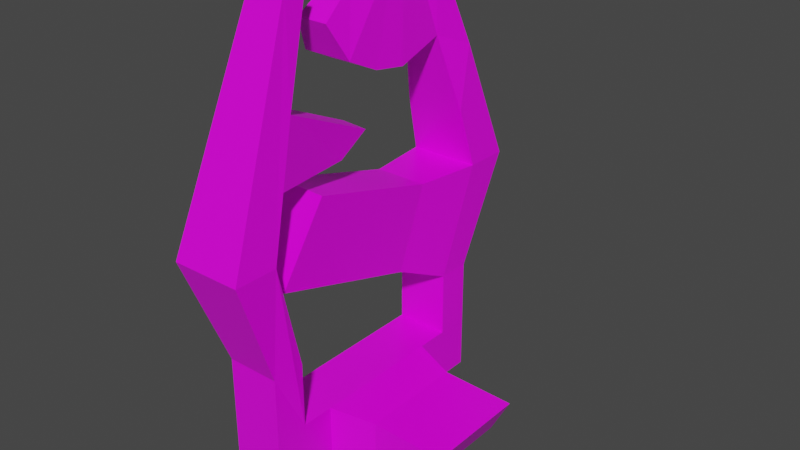 # Source: clip.blend  (saved by Blender 4.4.30; exported with 4.5.12 LTS)
import bpy
from mathutils import Matrix  # noqa: F401  (used for matrix-valued properties, if any)

bpy.ops.wm.read_factory_settings(use_empty=True)
scene = bpy.context.scene
scene.name = 'Scene'

# ---- collections
col_collection = bpy.data.collections.new('Collection'); scene.collection.children.link(col_collection)

# ---- images (referenced by path relative to the original .blend; pixels are not part of the script)
import os
ASSET_DIR = os.environ.get("B2B_ASSET_DIR", "")  # directory of the original .blend (textures are referenced by path, not embedded)
HERE = os.path.dirname(os.path.abspath(__file__))  # packed textures are extracted next to this script under _unpacked/

def load_image(name, relpath, width, height, colorspace="sRGB"):
    """Load a texture the original file referenced (path relative to the .blend, or extracted next to this script)."""
    p = next((c for c in (os.path.join(HERE, relpath), os.path.join(ASSET_DIR, relpath)) if relpath and os.path.exists(c)), "")
    if p:
        img = bpy.data.images.load(p, check_existing=True)
        img.name = name
    else:  # same state as the original file: an image datablock whose file is absent (Cycles renders it pink)
        img = bpy.data.images.new(name, width, height)
        img.source = "FILE"
        img.filepath = "//" + (relpath or name)
    img.colorspace_settings.name = colorspace
    return img
img_rusted_drain_jpg = load_image('rusted_drain.jpg', 'rusted_drain.jpg', 1024, 1024, 'sRGB')

# ---- materials (node trees are filled in below, after node groups)
mat_material = bpy.data.materials.new('Material')
mat_material.alpha_threshold = 0.0
mat_material.use_transparent_shadow = False
mat_material.line_color = (0.0, 0.0, 0.0, 1.0)

# ---- material node trees
mat_material.use_nodes = True; mat_material.node_tree.nodes.clear()
_N = mat_material.node_tree.nodes; _L = mat_material.node_tree.links
n0 = _N.new('ShaderNodeOutputMaterial'); n0.name = 'Material Output'; n0.location = (300, 300)
n1 = _N.new('ShaderNodeBsdfPrincipled'); n1.name = 'Principled BSDF'; n1.location = (10, 300)
n1.distribution = 'GGX'
n1.subsurface_method = 'BURLEY'
n1.inputs[2].default_value = 0.4
n1.inputs[3].default_value = 1.45
n1.inputs[27].default_value = (0.0, 0.0, 0.0, 1.0)
n1.inputs[28].default_value = 1.0
n2 = _N.new('ShaderNodeTexImage'); n2.name = 'Image Texture'; n2.location = (-839, 347)
n2.image = img_rusted_drain_jpg
_L.new(n1.outputs[0], n0.inputs[0])
_L.new(n2.outputs[0], n1.inputs[0])
n0.is_active_output = True

# ---- world
world_world = bpy.data.worlds.new('World'); scene.world = world_world
world_world.use_nodes = True; world_world.node_tree.nodes.clear()
_N = world_world.node_tree.nodes; _L = world_world.node_tree.links
n0 = _N.new('ShaderNodeOutputWorld'); n0.name = 'World Output'; n0.location = (300, 300)
n1 = _N.new('ShaderNodeBackground'); n1.name = 'Background'; n1.location = (10, 300)
n1.inputs[0].default_value = (0.05088, 0.05088, 0.05088, 1.0)
_L.new(n1.outputs[0], n0.inputs[0])
n0.is_active_output = True
world_world.color = (0.05088, 0.05088, 0.05088)
world_world.use_sun_shadow = False
world_world.sun_shadow_jitter_overblur = 0.0

# ---- meshes
me_cube = bpy.data.meshes.new('Cube')
me_cube.from_pydata([(1.0, 5.0, -1.0), (1.0, -5.0, -1.0), (-1.0, 5.0, -1.0), (-1.0, -5.0, -1.0), (1.0, -2.5, 1.0), (1.0, -2.5, -1.0), (1.0, 2.5, -1.0), (1.0, 2.5, 1.0), (1.0, -3.75, 1.0), (-1.0, -3.75, 1.0), (-1.0, 3.75, 1.0), (1.0, 3.75, 1.0), (1.0, 5.0, 3.451), (1.0, -5.0, 3.451), (-1.0, 5.0, 3.451), (-1.0, -5.0, 3.451), (1.0, -3.75, 3.451), (-1.0, -3.75, 3.451), (-1.0, 3.75, 3.451), (1.0, 3.75, 3.451), (1.319, 6.593, 7.657), (1.319, -6.593, 7.657), (-1.319, 6.593, 7.657), (-1.319, -6.593, 7.657), (1.319, -4.945, 7.657), (-1.319, -4.945, 7.657), (-1.319, 4.945, 7.657), (1.319, 4.945, 7.657), (0.993, 4.965, 12.13), (-0.993, 4.965, 12.13), (0.993, -3.724, 12.13), (-0.993, -3.724, 12.13), (-0.6847, 3.545, 12.71), (0.6847, 3.545, 12.71), (0.6863, 3.431, 15.83), (0.6863, -3.431, 15.83), (-0.6863, 3.431, 15.83), (-0.6863, -3.431, 15.83), (0.6863, -2.573, 15.83), (-0.6863, -2.573, 15.83), (-0.4732, 2.752, 15.25), (0.4732, 2.752, 15.25), (-1.156, 5.779, 9.895), (1.156, 5.779, 9.895), (1.156, 4.334, 9.895), (-1.156, 4.334, 9.895), (-1.156, -4.334, 9.895), (1.156, -4.334, 9.895), (0.6319, -0.05974, 10.45), (-0.4933, 0.108, 10.41), (-0.7242, -0.98, 9.67), (0.5856, -1.175, 9.716), (-0.9083, 1.419, 12.22), (0.9254, 1.455, 12.23), (-0.6422, 1.794, 14.78), (0.6251, 1.819, 14.78), (-0.8892, 0.1097, 12.46), (0.9445, 0.1463, 12.45), (-0.6232, 1.102, 14.84), (0.6441, 1.127, 14.84), (-0.8715, -1.14, 13.07), (0.9622, -1.106, 13.05), (-0.6054, 0.6176, 14.96), (0.6619, 0.6409, 14.95), (-0.5165, -1.787, 14.34), (0.6453, -1.768, 14.32), (-0.348, -0.4503, 15.28), (0.455, -0.4372, 15.27), (0.8046, 2.448, 4.551), (-0.7069, 1.503, 4.551), (0.8046, 1.503, 4.551), (-0.9477, 2.406, 7.729), (1.045, 2.406, 7.729), (0.8026, -3.247, 6.026), (-0.7433, -4.111, 6.231), (0.7671, -4.17, 6.224), (-0.909, -2.554, 9.152), (1.083, -2.633, 9.142), (2.584, -1.988, 0.7953), (2.584, -1.988, -0.7953), (2.584, 1.988, -0.7953), (2.584, 1.988, 0.7953), (5.36, -1.988, 0.704), (4.62, -1.988, -0.704), (4.62, 1.988, -0.704), (5.36, 1.988, 0.704)], [], [(81, 78, 82, 85), (7, 4, 78, 81), (9, 8, 4, 7, 11, 10), (80, 84, 83, 79, 5, 1, 3, 2, 0, 6), (81, 85, 84, 80, 6, 7), (0, 12, 19, 11, 7, 6), (9, 10, 18, 26, 22, 14, 2, 3, 15, 23, 25, 17), (2, 14, 22, 20, 12, 0), (10, 11, 19, 18), (31, 30, 48, 49), (12, 19, 70, 68), (5, 4, 8, 16, 24, 21, 13, 1), (19, 12, 20, 27), (17, 25, 24, 16, 8, 9), (33, 28, 34, 41), (44, 43, 28, 33), (42, 45, 32, 29), (23, 21, 35, 37), (38, 39, 37, 35), (34, 36, 40, 41), (29, 32, 40, 36), (20, 22, 42, 29, 36, 34, 28, 43), (40, 32, 52, 54), (30, 31, 39, 38), (21, 24, 47, 30, 38, 35), (25, 23, 37, 39, 31, 46), (22, 26, 45, 42), (27, 20, 43, 44), (24, 25, 46, 47), (51, 50, 49, 48), (47, 46, 50, 51), (46, 31, 49, 50), (30, 47, 51, 48), (54, 52, 56, 58), (32, 33, 53, 52), (33, 41, 55, 53), (41, 40, 54, 55), (57, 59, 63, 61), (55, 54, 58, 59), (53, 55, 59, 57), (52, 53, 57, 56), (60, 61, 65, 64), (56, 57, 61, 60), (58, 56, 60, 62), (59, 58, 62, 63), (64, 65, 67, 66), (62, 60, 64, 66), (63, 62, 66, 67), (61, 63, 67, 65), (71, 69, 74, 76), (26, 18, 69, 71), (19, 27, 72, 70), (18, 19, 70, 69), (27, 26, 71, 72), (74, 75, 77, 76), (69, 70, 75, 74), (70, 72, 77, 75), (72, 71, 76, 77), (68, 70, 75, 73), (26, 27, 44, 33, 32, 45), (1, 13, 21, 23, 15, 3), (79, 83, 82, 78, 4, 5), (85, 82, 83, 84)])
_uv = me_cube.uv_layers.new(name='UVMap')
_uv.uv.foreach_set('vector', [0.5121, 0.6003, 0.4891, 0.6002, 0.4893, 0.4476, 0.5123, 0.4478, 0.5145, 0.6876, 0.4856, 0.6875, 0.4891, 0.6002, 0.5121, 0.6003, 0.4783, 0.7972, 0.4783, 0.6874, 0.4856, 0.6875, 0.5145, 0.6876, 0.5217, 0.6876, 0.5217, 0.7974, 0.4998, 0.1973, 0.4994, 0.3092, 0.4765, 0.3091, 0.4769, 0.1972, 0.4749, 0.1099, 0.4605, 0.1098, 0.4605, 0.0, 0.5179, 0.0003762, 0.5179, 0.1102, 0.5036, 0.1101, 0.4569, 0.8125, 0.4597, 0.9649, 0.4174, 0.9296, 0.4108, 0.8184, 0.4017, 0.7323, 0.4597, 0.7249, 0.2906, 0.001005, 0.2859, 0.2453, 0.2786, 0.2448, 0.2812, 0.1103, 0.274, 0.1098, 0.2761, 0.0, 0.1767, 0.8138, 0.2202, 0.8105, 0.2175, 0.6762, 0.2201, 0.4462, 0.2297, 0.4455, 0.2248, 0.6757, 0.2297, 0.9196, 0.1717, 0.9239, 0.1668, 0.68, 0.1532, 0.4513, 0.1628, 0.4506, 0.174, 0.6795, 0.08596, 0.9242, 0.08595, 0.6797, 0.0766, 0.4489, 0.1532, 0.4489, 0.144, 0.6797, 0.144, 0.9242, 0.4024, 0.0, 0.4605, 0.001064, 0.4598, 0.1356, 0.4017, 0.1346, 0.2906, 0.6905, 0.3482, 0.6943, 0.3358, 0.7866, 0.3031, 0.7866, 0.3512, 0.6334, 0.3575, 0.6402, 0.353, 0.704, 0.3482, 0.6989, 0.4017, 0.001173, 0.3992, 0.1109, 0.392, 0.1103, 0.389, 0.2448, 0.3768, 0.475, 0.3672, 0.4742, 0.3817, 0.2442, 0.3872, 0.0, 0.2786, 0.2448, 0.2859, 0.2453, 0.2906, 0.4767, 0.281, 0.476, 0.2998, 0.354, 0.2906, 0.1229, 0.3672, 0.1229, 0.3579, 0.354, 0.3579, 0.4886, 0.2998, 0.4886, 0.4873, 0.9687, 0.4783, 1.0, 0.4873, 0.7974, 0.4935, 0.829, 0.2751, 0.5987, 0.2835, 0.5993, 0.2764, 0.7218, 0.2676, 0.7528, 0.2224, 0.3227, 0.214, 0.3233, 0.2059, 0.1682, 0.215, 0.1999, 0.0766, 0.4489, 0.0, 0.4489, 0.01832, 5.238e-08, 0.05819, 0.0, 0.3625, 0.7353, 0.3625, 0.8107, 0.3575, 0.8106, 0.3575, 0.7353, 0.4873, 0.7974, 0.5271, 0.7974, 0.521, 0.829, 0.4935, 0.829, 0.536, 1.0, 0.5271, 0.9687, 0.521, 0.829, 0.5271, 0.7974, 0.1532, 0.4489, 0.0766, 0.4489, 0.08137, 0.3259, 0.08614, 0.2029, 0.09512, 0.0, 0.135, 0.0, 0.1438, 0.2029, 0.1485, 0.3259, 0.5459, 0.004326, 0.5459, 0.1448, 0.5329, 0.1706, 0.5396, 0.03007, 0.3482, 0.6943, 0.2906, 0.6905, 0.3032, 0.4886, 0.343, 0.4912, 0.3672, 0.4742, 0.3768, 0.475, 0.3775, 0.5981, 0.3783, 0.7213, 0.3805, 0.9244, 0.3755, 0.924, 0.1628, 0.4506, 0.1532, 0.4513, 0.162, 0.0003736, 0.1669, 0.0, 0.1646, 0.2037, 0.1637, 0.3271, 0.2297, 0.4455, 0.2201, 0.4462, 0.214, 0.3233, 0.2224, 0.3227, 0.281, 0.476, 0.2906, 0.4767, 0.2835, 0.5993, 0.2751, 0.5987, 0.3672, 0.1229, 0.2906, 0.1229, 0.2953, 0.0, 0.3624, 5.238e-08, 0.3338, 0.8265, 0.2957, 0.8265, 0.3031, 0.7866, 0.3358, 0.7866, 0.3644, 0.8265, 0.3644, 0.9534, 0.3441, 0.9298, 0.3455, 0.8579, 0.1637, 0.3271, 0.1646, 0.2037, 0.1883, 0.2952, 0.183, 0.3367, 0.3783, 0.7213, 0.3775, 0.5981, 0.3962, 0.5899, 0.4017, 0.6304, 0.5396, 0.03007, 0.5329, 0.1706, 0.5257, 0.1569, 0.5357, 0.02608, 0.4597, 0.8134, 0.4598, 0.7382, 0.4736, 0.7249, 0.4736, 0.8256, 0.5458, 0.1955, 0.5458, 0.3356, 0.5396, 0.3105, 0.5328, 0.1706, 0.4935, 0.829, 0.521, 0.829, 0.5259, 0.855, 0.4891, 0.8547, 0.5256, 0.1838, 0.5357, 0.3141, 0.533, 0.3204, 0.5195, 0.2174, 0.3666, 0.7362, 0.3666, 0.8058, 0.3625, 0.8049, 0.3625, 0.7353, 0.5328, 0.1706, 0.5396, 0.3105, 0.5357, 0.3141, 0.5256, 0.1838, 0.3575, 0.7353, 0.3575, 0.6346, 0.366, 0.6334, 0.366, 0.7341, 0.2909, 0.8598, 0.3441, 0.8602, 0.3345, 0.9298, 0.3008, 0.9298, 0.2906, 0.8265, 0.3438, 0.8275, 0.3441, 0.8602, 0.2909, 0.8598, 0.5357, 0.02608, 0.5257, 0.1569, 0.5196, 0.1226, 0.5331, 0.01922, 0.4726, 0.8266, 0.4726, 0.8962, 0.4691, 0.8952, 0.4694, 0.8256, 0.3008, 0.9298, 0.3345, 0.9298, 0.3287, 0.9821, 0.3054, 0.9821, 0.5331, 0.01922, 0.5196, 0.1226, 0.5179, 0.05142, 0.5273, 0.0, 0.4694, 0.8256, 0.4691, 0.8952, 0.4597, 0.8809, 0.4599, 0.8369, 0.5195, 0.2174, 0.533, 0.3204, 0.5274, 0.3389, 0.5179, 0.2877, 0.205, 0.4422, 0.203, 0.6161, 0.1686, 0.5265, 0.1746, 0.3663, 0.2201, 0.4462, 0.2175, 0.6762, 0.203, 0.6161, 0.205, 0.4422, 0.2786, 0.2448, 0.281, 0.476, 0.2662, 0.479, 0.2644, 0.3043, 0.4017, 0.1346, 0.4598, 0.1356, 0.4538, 0.1957, 0.4099, 0.1949, 0.3631, 0.4886, 0.3631, 0.6334, 0.3482, 0.613, 0.3482, 0.5036, 0.4083, 0.2867, 0.4521, 0.2871, 0.4605, 0.4476, 0.4027, 0.4471, 0.4099, 0.1949, 0.4538, 0.1957, 0.4521, 0.2871, 0.4083, 0.2867, 0.2644, 0.3043, 0.2662, 0.479, 0.2355, 0.5546, 0.2297, 0.3939, 0.4608, 0.4187, 0.4605, 0.3092, 0.5021, 0.3115, 0.5021, 0.4209, 0.3482, 0.6989, 0.353, 0.704, 0.3575, 0.8144, 0.3557, 0.8001, 0.4783, 0.7249, 0.4017, 0.7249, 0.4065, 0.602, 0.4202, 0.4476, 0.4599, 0.4476, 0.4736, 0.602, 0.009223, 0.9242, 0.009226, 0.6798, 0.0, 0.4489, 0.0766, 0.4489, 0.06732, 0.6798, 0.06731, 0.9242, 0.2357, 0.9052, 0.2383, 0.7934, 0.2792, 0.7528, 0.2819, 0.9052, 0.2878, 0.9923, 0.2297, 0.9923, 0.5252, 0.4208, 0.5021, 0.4209, 0.5021, 0.3437, 0.5252, 0.3436])
me_cube.materials.append(mat_material)
me_cube.use_remesh_preserve_volume = False
me_cube.use_remesh_preserve_attributes = False
me_cube.use_mirror_vertex_groups = False
me_cube.update()

# ---- objects
ob_model = bpy.data.objects.new('model', me_cube)

# ---- transforms, parenting, visibility, modifiers, constraints
ob_model.location = (0.0, 0.0, 0.0)
ob_model.lock_rotations_4d = False
ob_model.empty_display_type = 'ARROWS'
ob_model.lineart.crease_threshold = 0.0

# ---- collection membership
col_collection.objects.link(ob_model)

# ---- scene / render settings (as saved in the file)
scene.frame_start = 1; scene.frame_end = 250; scene.frame_set(1)
scene.render.engine = 'BLENDER_EEVEE_NEXT'
scene.cycles.use_denoising = False
scene.cycles.samples = 128
scene.cycles.sampling_pattern = 'TABULATED_SOBOL'
scene.cycles.use_adaptive_sampling = False
scene.cycles.use_light_tree = False
scene.view_settings.view_transform = 'Filmic'
bpy.context.view_layer.update()

# ---- added for rendering (the .blend has no active camera and no usable light): camera, sun
cam_auto = bpy.data.cameras.new('AutoCamera')
cam_auto.lens = 50.0
cam_auto.sensor_width = 36.0
cam_auto.clip_end = 1000.0
ob_auto_camera = bpy.data.objects.new('AutoCamera', cam_auto)
scene.collection.objects.link(ob_auto_camera)
ob_auto_camera.location = (22.7423, -24.8658, 23.9899)
ob_auto_camera.rotation_euler = (1.09748, -7.21219e-08, 0.694738)
scene.camera = ob_auto_camera
light_auto_sun = bpy.data.lights.new('AutoSun', 'SUN')
light_auto_sun.energy = 3.0
light_auto_sun.angle = 0.0523599
ob_auto_sun = bpy.data.objects.new('AutoSun', light_auto_sun)
scene.collection.objects.link(ob_auto_sun)
ob_auto_sun.rotation_euler = (0.872665, 0.174533, 0.523599)
bpy.context.view_layer.update()
